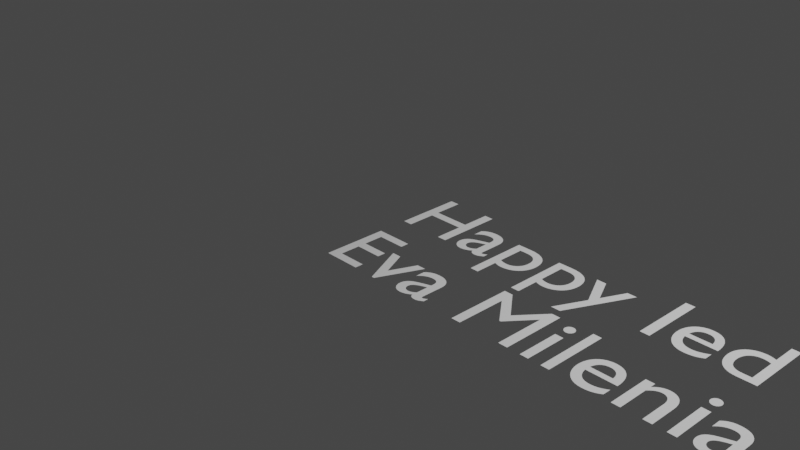 # Source: main.blend  (saved by Blender 3.5.10; exported with 4.5.12 LTS)
import bpy
from mathutils import Matrix  # noqa: F401  (used for matrix-valued properties, if any)

bpy.ops.wm.read_factory_settings(use_empty=True)
scene = bpy.context.scene
scene.name = 'Scene'

# ---- collections
col_collection = bpy.data.collections.new('Collection'); scene.collection.children.link(col_collection)

# ---- world
world_world = bpy.data.worlds.new('World'); scene.world = world_world
world_world.use_nodes = True; world_world.node_tree.nodes.clear()
_N = world_world.node_tree.nodes; _L = world_world.node_tree.links
n0 = _N.new('ShaderNodeOutputWorld'); n0.name = 'World Output'; n0.location = (300, 300)
n1 = _N.new('ShaderNodeBackground'); n1.name = 'Background'; n1.location = (10, 300)
n1.inputs[0].default_value = (0.05088, 0.05088, 0.05088, 1.0)
_L.new(n1.outputs[0], n0.inputs[0])
n0.is_active_output = True
world_world.color = (0.05088, 0.05088, 0.05088)
world_world.use_sun_shadow = False
world_world.sun_shadow_jitter_overblur = 0.0

# ---- cameras
cam_camera = bpy.data.cameras.new('Camera')
cam_camera.clip_end = 100.0
cam_camera.ortho_scale = 7.314

# ---- lights
light_light = bpy.data.lights.new('Light', 'POINT')
light_light.transmission_factor = 0.0
light_light.energy = 1000.0
light_light.shadow_soft_size = 0.1
light_light.shadow_maximum_resolution = 0.006
light_light.use_absolute_resolution = True

# ---- curves / text
txt_text = bpy.data.curves.new('Text', 'FONT')
txt_text.dimensions = '2D'
txt_text.body = 'Happy Ied Mubarak\nEva Milenia'

# ---- objects
ob_light = bpy.data.objects.new('Light', light_light)
ob_camera = bpy.data.objects.new('Camera', cam_camera)
ob_eva_milenia = bpy.data.objects.new('Eva Milenia', txt_text)

# ---- transforms, parenting, visibility, modifiers, constraints
ob_light.location = (4.076, 1.005, 5.904)
ob_light.rotation_euler = (0.6503, 0.05522, 1.866)
ob_light.lock_rotations_4d = False
ob_light.empty_display_type = 'ARROWS'
ob_light.color = (0.0, 0.0, 0.0, 0.0)
ob_light.lineart.crease_threshold = 0.0
ob_camera.location = (7.359, -6.926, 4.958)
ob_camera.rotation_euler = (1.109, 0.0, 0.8149)
ob_camera.lock_rotations_4d = False
ob_camera.empty_display_type = 'ARROWS'
ob_camera.color = (0.0, 0.0, 0.0, 0.0)
ob_camera.display_type = 'WIRE'
ob_camera.lineart.crease_threshold = 0.0
ob_eva_milenia.location = (0.0, 0.0, 0.0)

# ---- collection membership
col_collection.objects.link(ob_light)
col_collection.objects.link(ob_camera)
col_collection.objects.link(ob_eva_milenia)

# ---- scene / render settings (as saved in the file)
scene.camera = ob_camera
scene.frame_start = 1; scene.frame_end = 250; scene.frame_set(1)
scene.render.engine = 'BLENDER_EEVEE_NEXT'
scene.cycles.sampling_pattern = 'TABULATED_SOBOL'
scene.view_settings.view_transform = 'Filmic'
bpy.context.view_layer.update()
